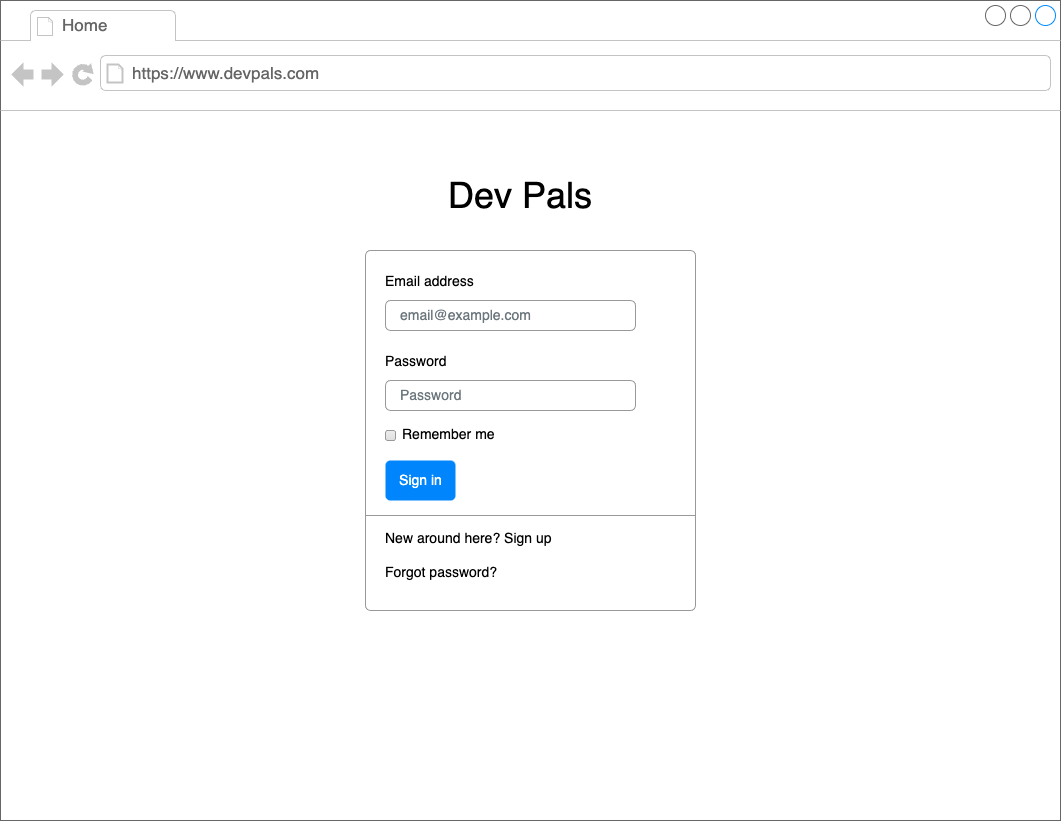

The diagram above was exported from draw.io. Its source (the exported page's mxGraphModel, read from the mxfile embedded in the PNG):
<mxGraphModel dx="2120" dy="1616" grid="1" gridSize="10" guides="1" tooltips="1" connect="1" arrows="1" fold="1" page="1" pageScale="1" pageWidth="1100" pageHeight="850" background="none" math="0" shadow="0">
  <root>
    <mxCell id="0" />
    <mxCell id="1" parent="0" />
    <mxCell id="2" value="" style="strokeWidth=1;shadow=0;dashed=0;align=center;html=1;shape=mxgraph.mockup.containers.browserWindow;rSize=0;strokeColor=#666666;mainText=,;recursiveResize=0;rounded=0;labelBackgroundColor=none;fontFamily=Verdana;fontSize=12" vertex="1" parent="1">
      <mxGeometry x="30" y="20" width="1060" height="820" as="geometry" />
    </mxCell>
    <mxCell id="3" value="Home" style="strokeWidth=1;shadow=0;dashed=0;align=center;html=1;shape=mxgraph.mockup.containers.anchor;fontSize=17;fontColor=#666666;align=left;" vertex="1" parent="2">
      <mxGeometry x="60" y="12" width="110" height="26" as="geometry" />
    </mxCell>
    <mxCell id="4" value="https://www.devpals.com" style="strokeWidth=1;shadow=0;dashed=0;align=center;html=1;shape=mxgraph.mockup.containers.anchor;rSize=0;fontSize=17;fontColor=#666666;align=left;" vertex="1" parent="2">
      <mxGeometry x="130" y="60" width="250" height="26" as="geometry" />
    </mxCell>
    <mxCell id="5" value="&lt;font style=&quot;font-size: 36px;&quot;&gt;Dev Pals&lt;/font&gt;" style="text;html=1;align=center;verticalAlign=middle;whiteSpace=wrap;rounded=0;" vertex="1" parent="2">
      <mxGeometry x="350" y="180" width="340" height="30" as="geometry" />
    </mxCell>
    <mxCell id="6" value="" style="html=1;shadow=0;dashed=0;shape=mxgraph.bootstrap.rrect;rSize=5;fillColor=#ffffff;strokeColor=#999999;" vertex="1" parent="2">
      <mxGeometry x="365" y="250" width="330" height="360" as="geometry" />
    </mxCell>
    <mxCell id="7" value="Email address" style="fillColor=none;strokeColor=none;align=left;spacing=20;fontSize=14;" vertex="1" parent="6">
      <mxGeometry width="220" height="40" relative="1" as="geometry">
        <mxPoint y="10" as="offset" />
      </mxGeometry>
    </mxCell>
    <mxCell id="8" value="email@example.com" style="html=1;shadow=0;dashed=0;shape=mxgraph.bootstrap.rrect;rSize=5;fillColor=none;strokeColor=#999999;align=left;spacing=15;fontSize=14;fontColor=#6C767D;" vertex="1" parent="6">
      <mxGeometry width="250" height="30" relative="1" as="geometry">
        <mxPoint x="20" y="50" as="offset" />
      </mxGeometry>
    </mxCell>
    <mxCell id="9" value="Password" style="fillColor=none;strokeColor=none;align=left;spacing=20;fontSize=14;" vertex="1" parent="6">
      <mxGeometry width="220" height="40" relative="1" as="geometry">
        <mxPoint y="90" as="offset" />
      </mxGeometry>
    </mxCell>
    <mxCell id="10" value="Password" style="html=1;shadow=0;dashed=0;shape=mxgraph.bootstrap.rrect;rSize=5;fillColor=none;strokeColor=#999999;align=left;spacing=15;fontSize=14;fontColor=#6C767D;" vertex="1" parent="6">
      <mxGeometry width="250" height="30" relative="1" as="geometry">
        <mxPoint x="20" y="130" as="offset" />
      </mxGeometry>
    </mxCell>
    <mxCell id="11" value="Remember me" style="html=1;shadow=0;dashed=0;shape=mxgraph.bootstrap.rrect;rSize=2;fillColor=#EDEDED;strokeColor=#999999;align=left;fontSize=14;fontColor=#000000;labelPosition=right;verticalLabelPosition=middle;verticalAlign=middle;spacingLeft=5;spacingTop=-2;gradientColor=#DEDEDE;" vertex="1" parent="6">
      <mxGeometry width="10" height="10" relative="1" as="geometry">
        <mxPoint x="20" y="180" as="offset" />
      </mxGeometry>
    </mxCell>
    <mxCell id="12" value="Sign in" style="html=1;shadow=0;dashed=0;shape=mxgraph.bootstrap.rrect;rSize=5;fillColor=#0085FC;strokeColor=none;align=center;fontSize=14;fontColor=#FFFFFF;" vertex="1" parent="6">
      <mxGeometry width="70" height="40" relative="1" as="geometry">
        <mxPoint x="20" y="210" as="offset" />
      </mxGeometry>
    </mxCell>
    <mxCell id="13" value="" style="shape=line;strokeColor=#999999;perimeter=none;resizeWidth=1;" vertex="1" parent="6">
      <mxGeometry width="330" height="10" relative="1" as="geometry">
        <mxPoint y="260" as="offset" />
      </mxGeometry>
    </mxCell>
    <mxCell id="14" value="New around here? Sign up&lt;br&gt;&lt;br&gt;Forgot password?" style="html=1;fillColor=none;strokeColor=none;align=left;spacing=20;fontSize=14;" vertex="1" parent="6">
      <mxGeometry width="220" height="60" relative="1" as="geometry">
        <mxPoint y="275" as="offset" />
      </mxGeometry>
    </mxCell>
  </root>
</mxGraphModel>